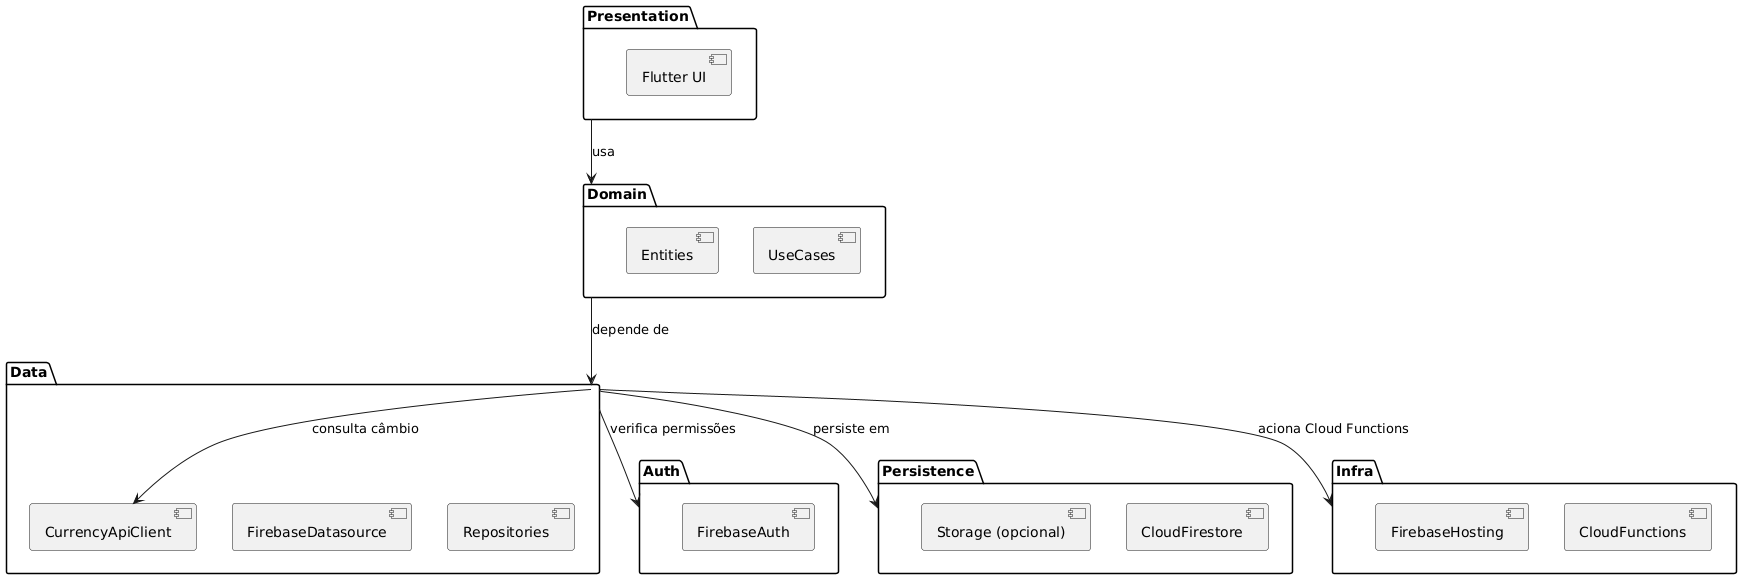

The diagram above was rendered by PlantUML. Its source (embedded in the PNG):
@startuml
package Presentation {
[Flutter UI]
}
package Domain {
[UseCases]
[Entities]
}
package Data {
[Repositories]
[FirebaseDatasource]
[CurrencyApiClient]
}
package Auth {
[FirebaseAuth]
}
package Persistence {
[CloudFirestore]
[Storage (opcional)]
}
package Infra {
[CloudFunctions]
[FirebaseHosting]
}


Presentation --> Domain : usa
Domain --> Data : depende de
Data --> Persistence : persiste em
Data --> Auth : verifica permissões
Data --> Infra : aciona Cloud Functions
Data --> CurrencyApiClient : consulta câmbio
@enduml